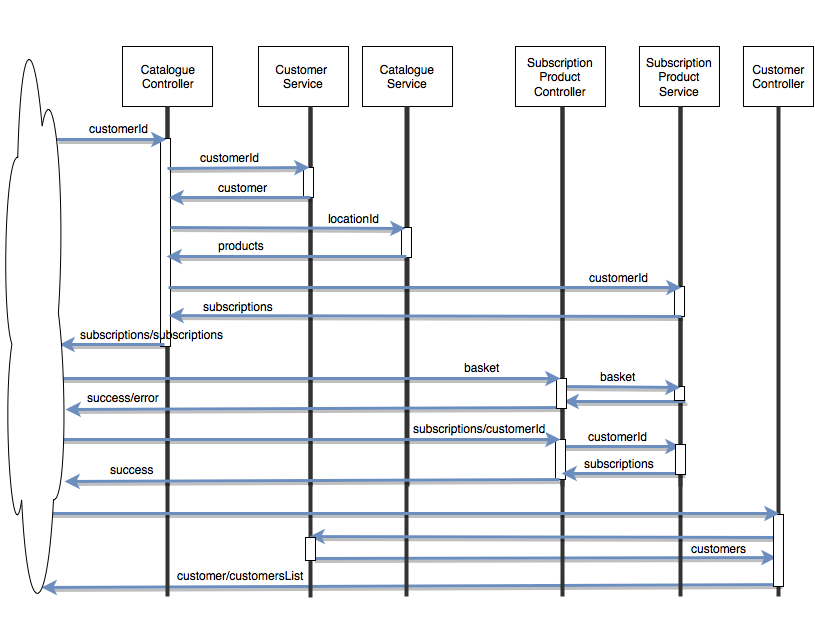

The diagram above was exported from draw.io. Its source (the exported page's mxGraphModel, read from the mxfile embedded in the PNG):
<mxGraphModel dx="954" dy="555" grid="1" gridSize="10" guides="1" tooltips="1" connect="1" arrows="1" fold="1" page="1" pageScale="1" pageWidth="826" pageHeight="1169" background="#ffffff" math="0" shadow="0">
  <root>
    <mxCell id="0" />
    <mxCell id="1" parent="0" />
    <mxCell id="2" value="Catalogue&lt;br&gt;Controller" style="whiteSpace=wrap;html=1;" parent="1" vertex="1">
      <mxGeometry x="129" y="70" width="90" height="60" as="geometry" />
    </mxCell>
    <mxCell id="3" value="Customer&amp;nbsp; Service&lt;br&gt;" style="whiteSpace=wrap;html=1;" parent="1" vertex="1">
      <mxGeometry x="265" y="70" width="90" height="60" as="geometry" />
    </mxCell>
    <mxCell id="4" value="Catalogue Service&lt;br&gt;" style="whiteSpace=wrap;html=1;" parent="1" vertex="1">
      <mxGeometry x="369" y="70" width="90" height="60" as="geometry" />
    </mxCell>
    <mxCell id="6" value="" style="line;direction=south;html=1;strokeColor=#333333;" parent="1" vertex="1">
      <mxGeometry x="169" y="130" width="10" height="380" as="geometry" />
    </mxCell>
    <mxCell id="7" value="" style="line;direction=south;html=1;strokeColor=#333333;" parent="1" vertex="1">
      <mxGeometry x="312" y="130" width="10" height="380" as="geometry" />
    </mxCell>
    <mxCell id="8" value="" style="line;direction=south;html=1;strokeColor=#333333;" parent="1" vertex="1">
      <mxGeometry x="409" y="130" width="10" height="380" as="geometry" />
    </mxCell>
    <mxCell id="22" value="" style="line;direction=south;html=1;strokeColor=#333333;" parent="1" vertex="1">
      <mxGeometry x="564" y="130" width="10" height="380" as="geometry" />
    </mxCell>
    <mxCell id="21" value="Subscription Product&lt;br&gt;Controller" style="whiteSpace=wrap;html=1;" parent="1" vertex="1">
      <mxGeometry x="522" y="70" width="90" height="60" as="geometry" />
    </mxCell>
    <mxCell id="45" value="Subscription Product Service&lt;br&gt;" style="whiteSpace=wrap;html=1;" parent="1" vertex="1">
      <mxGeometry x="646" y="70" width="80" height="60" as="geometry" />
    </mxCell>
    <mxCell id="46" value="" style="line;direction=south;html=1;strokeColor=#333333;" parent="1" vertex="1">
      <mxGeometry x="682" y="130" width="10" height="380" as="geometry" />
    </mxCell>
    <mxCell id="47" value="" style="endArrow=classic;html=1;strokeWidth=3;shadow=1;plain-blue;entryX=0.895;entryY=0.5;entryPerimeter=0;" parent="1" edge="1">
      <mxGeometry x="564" y="471" width="50" height="50" as="geometry">
        <mxPoint x="569" y="470" as="sourcePoint" />
        <mxPoint x="687" y="470" as="targetPoint" />
      </mxGeometry>
    </mxCell>
    <mxCell id="48" value="customerId" style="text;html=1;resizable=0;points=[];align=center;verticalAlign=middle;labelBackgroundColor=#ffffff;" parent="47" vertex="1" connectable="0">
      <mxGeometry x="-0.3881" y="-2" relative="1" as="geometry">
        <mxPoint x="19" y="-13" as="offset" />
      </mxGeometry>
    </mxCell>
    <mxCell id="57" value="Customer&lt;br&gt;Controller" style="whiteSpace=wrap;html=1;" parent="1" vertex="1">
      <mxGeometry x="750" y="70" width="70" height="60" as="geometry" />
    </mxCell>
    <mxCell id="58" value="" style="line;direction=south;html=1;strokeColor=#333333;" parent="1" vertex="1">
      <mxGeometry x="780" y="130" width="10" height="490" as="geometry" />
    </mxCell>
    <mxCell id="61" value="" style="endArrow=classic;html=1;plain-blue;shadow=1;strokeWidth=3;exitX=0.933;exitY=0.2;exitPerimeter=0;entryX=0.939;entryY=0.3;entryPerimeter=0;" parent="1" edge="1">
      <mxGeometry x="313" y="577" width="50" height="50" as="geometry">
        <mxPoint x="319" y="582" as="sourcePoint" />
        <mxPoint x="783" y="581" as="targetPoint" />
      </mxGeometry>
    </mxCell>
    <mxCell id="62" value="customers" style="text;html=1;resizable=0;points=[];align=center;verticalAlign=middle;labelBackgroundColor=#ffffff;" parent="61" vertex="1" connectable="0">
      <mxGeometry x="-0.3881" y="-2" relative="1" as="geometry">
        <mxPoint x="264" y="-12" as="offset" />
      </mxGeometry>
    </mxCell>
    <mxCell id="63" value="" style="endArrow=classic;html=1;plain-blue;shadow=1;strokeWidth=3;entryX=0.708;entryY=0.929;entryPerimeter=0;exitX=0.976;exitY=0.3;exitPerimeter=0;" parent="1" source="58" edge="1">
      <mxGeometry x="285" y="575" width="50" height="50" as="geometry">
        <mxPoint x="784" y="611" as="sourcePoint" />
        <mxPoint x="48" y="611" as="targetPoint" />
      </mxGeometry>
    </mxCell>
    <mxCell id="64" value="customer/customersList" style="text;html=1;resizable=0;points=[];align=center;verticalAlign=middle;labelBackgroundColor=#ffffff;" parent="63" vertex="1" connectable="0">
      <mxGeometry x="-0.3881" y="-2" relative="1" as="geometry">
        <mxPoint x="-314" y="-8" as="offset" />
      </mxGeometry>
    </mxCell>
    <mxCell id="65" value="" style="line;direction=south;html=1;strokeColor=#333333;" parent="1" vertex="1">
      <mxGeometry x="169" y="130" width="10" height="490" as="geometry" />
    </mxCell>
    <mxCell id="66" value="" style="line;direction=south;html=1;strokeColor=#333333;" parent="1" vertex="1">
      <mxGeometry x="312" y="131" width="10" height="490" as="geometry" />
    </mxCell>
    <mxCell id="67" value="" style="line;direction=south;html=1;strokeColor=#333333;" parent="1" vertex="1">
      <mxGeometry x="682" y="130" width="10" height="490" as="geometry" />
    </mxCell>
    <mxCell id="68" value="" style="line;direction=south;html=1;strokeColor=#333333;" parent="1" vertex="1">
      <mxGeometry x="564" y="130" width="10" height="490" as="geometry" />
    </mxCell>
    <mxCell id="69" value="" style="line;direction=south;html=1;strokeColor=#333333;" parent="1" vertex="1">
      <mxGeometry x="408" y="130" width="10" height="490" as="geometry" />
    </mxCell>
    <mxCell id="72" value="" style="endArrow=classic;html=1;plain-blue;shadow=1;strokeWidth=3;entryX=0.882;entryY=0.2;entryPerimeter=0;exitX=0.886;exitY=0;exitPerimeter=0;" parent="1" edge="1">
      <mxGeometry x="498" y="514" width="50" height="50" as="geometry">
        <mxPoint x="786" y="561" as="sourcePoint" />
        <mxPoint x="316" y="560" as="targetPoint" />
      </mxGeometry>
    </mxCell>
    <mxCell id="73" value="" style="whiteSpace=wrap;html=1;labelBackgroundColor=none;" vertex="1" parent="1">
      <mxGeometry x="167" y="162" width="10" height="208" as="geometry" />
    </mxCell>
    <mxCell id="33" value="" style="endArrow=classic;html=1;strokeWidth=3;shadow=1;plain-blue;entryX=0.923;entryY=0.543;entryPerimeter=0;" parent="1" edge="1">
      <mxGeometry x="-34" y="349" width="50" height="50" as="geometry">
        <mxPoint x="171" y="368" as="sourcePoint" />
        <mxPoint x="66" y="368" as="targetPoint" />
      </mxGeometry>
    </mxCell>
    <mxCell id="34" value="subscriptions/subscriptions" style="text;html=1;resizable=0;points=[];align=center;verticalAlign=middle;labelBackgroundColor=none;" parent="33" vertex="1" connectable="0">
      <mxGeometry x="-0.3881" y="-2" relative="1" as="geometry">
        <mxPoint x="19" y="-9" as="offset" />
      </mxGeometry>
    </mxCell>
    <mxCell id="10" value="" style="endArrow=classic;html=1;plain-blue;shadow=1;strokeWidth=3;" parent="1" edge="1">
      <mxGeometry width="50" height="50" relative="1" as="geometry">
        <mxPoint x="63" y="163" as="sourcePoint" />
        <mxPoint x="173" y="163" as="targetPoint" />
      </mxGeometry>
    </mxCell>
    <mxCell id="11" value="customerId" style="text;html=1;resizable=0;points=[];align=center;verticalAlign=middle;labelBackgroundColor=#ffffff;" parent="10" vertex="1" connectable="0">
      <mxGeometry x="-0.3881" y="-2" relative="1" as="geometry">
        <mxPoint x="28" y="-14" as="offset" />
      </mxGeometry>
    </mxCell>
    <mxCell id="74" value="" style="whiteSpace=wrap;html=1;labelBackgroundColor=none;" vertex="1" parent="1">
      <mxGeometry x="310" y="191" width="10" height="30" as="geometry" />
    </mxCell>
    <mxCell id="12" value="" style="endArrow=classic;html=1;strokeWidth=3;shadow=1;plain-blue;entryX=0.158;entryY=0.6;entryPerimeter=0;" parent="1" edge="1">
      <mxGeometry x="174" y="192" width="50" height="50" as="geometry">
        <mxPoint x="174" y="192" as="sourcePoint" />
        <mxPoint x="316" y="191" as="targetPoint" />
      </mxGeometry>
    </mxCell>
    <mxCell id="13" value="customerId" style="text;html=1;resizable=0;points=[];align=center;verticalAlign=middle;labelBackgroundColor=#ffffff;" parent="12" vertex="1" connectable="0">
      <mxGeometry x="-0.3881" y="-2" relative="1" as="geometry">
        <mxPoint x="19" y="-13" as="offset" />
      </mxGeometry>
    </mxCell>
    <mxCell id="14" value="" style="endArrow=classic;html=1;entryX=0.348;entryY=0.4;entryPerimeter=0;strokeWidth=3;shadow=1;plain-blue;" parent="1" edge="1">
      <mxGeometry x="59" y="210" width="50" height="50" as="geometry">
        <mxPoint x="317" y="221" as="sourcePoint" />
        <mxPoint x="175" y="221" as="targetPoint" />
      </mxGeometry>
    </mxCell>
    <mxCell id="15" value="customer" style="text;html=1;resizable=0;points=[];align=center;verticalAlign=middle;labelBackgroundColor=#ffffff;" parent="14" vertex="1" connectable="0">
      <mxGeometry x="-0.3881" y="-2" relative="1" as="geometry">
        <mxPoint x="-25" y="-9" as="offset" />
      </mxGeometry>
    </mxCell>
    <mxCell id="75" value="" style="whiteSpace=wrap;html=1;labelBackgroundColor=none;" vertex="1" parent="1">
      <mxGeometry x="408" y="251" width="10" height="30" as="geometry" />
    </mxCell>
    <mxCell id="19" value="" style="endArrow=classic;html=1;plain-blue;shadow=1;strokeWidth=3;entryX=0.661;entryY=0.3;entryPerimeter=0;" parent="1" edge="1">
      <mxGeometry x="179" y="248" width="50" height="50" as="geometry">
        <mxPoint x="413" y="280" as="sourcePoint" />
        <mxPoint x="173" y="280" as="targetPoint" />
      </mxGeometry>
    </mxCell>
    <mxCell id="20" value="products &lt;br&gt;" style="text;html=1;resizable=0;points=[];align=center;verticalAlign=middle;labelBackgroundColor=#ffffff;" parent="19" vertex="1" connectable="0">
      <mxGeometry x="-0.3881" y="-2" relative="1" as="geometry">
        <mxPoint x="-93" y="-10" as="offset" />
      </mxGeometry>
    </mxCell>
    <mxCell id="16" value="" style="endArrow=classic;html=1;plain-blue;shadow=1;strokeWidth=3;" parent="1" edge="1">
      <mxGeometry x="177" y="251" width="50" height="50" as="geometry">
        <mxPoint x="177" y="251" as="sourcePoint" />
        <mxPoint x="412" y="252" as="targetPoint" />
      </mxGeometry>
    </mxCell>
    <mxCell id="17" value="locationId" style="text;html=1;resizable=0;points=[];align=center;verticalAlign=middle;labelBackgroundColor=#ffffff;" parent="16" vertex="1" connectable="0">
      <mxGeometry x="-0.3881" y="-2" relative="1" as="geometry">
        <mxPoint x="111" y="-12" as="offset" />
      </mxGeometry>
    </mxCell>
    <mxCell id="76" value="" style="whiteSpace=wrap;html=1;labelBackgroundColor=none;" vertex="1" parent="1">
      <mxGeometry x="681" y="310" width="10" height="30" as="geometry" />
    </mxCell>
    <mxCell id="41" value="" style="endArrow=classic;html=1;strokeWidth=3;shadow=1;plain-blue;entryX=0.476;entryY=0.4;entryPerimeter=0;" parent="1" target="46" edge="1">
      <mxGeometry x="175" y="311" width="50" height="50" as="geometry">
        <mxPoint x="175" y="311" as="sourcePoint" />
        <mxPoint x="317" y="310" as="targetPoint" />
      </mxGeometry>
    </mxCell>
    <mxCell id="42" value="customerId" style="text;html=1;resizable=0;points=[];align=center;verticalAlign=middle;labelBackgroundColor=#ffffff;" parent="41" vertex="1" connectable="0">
      <mxGeometry x="-0.3881" y="-2" relative="1" as="geometry">
        <mxPoint x="293" y="-13" as="offset" />
      </mxGeometry>
    </mxCell>
    <mxCell id="43" value="" style="endArrow=classic;html=1;plain-blue;shadow=1;strokeWidth=3;entryX=0.661;entryY=0.3;entryPerimeter=0;exitX=0.553;exitY=0.4;exitPerimeter=0;" parent="1" source="46" edge="1">
      <mxGeometry x="181" y="307" width="50" height="50" as="geometry">
        <mxPoint x="567" y="339" as="sourcePoint" />
        <mxPoint x="175" y="339" as="targetPoint" />
      </mxGeometry>
    </mxCell>
    <mxCell id="44" value="subscriptions" style="text;html=1;resizable=0;points=[];align=center;verticalAlign=middle;labelBackgroundColor=#ffffff;" parent="43" vertex="1" connectable="0">
      <mxGeometry x="-0.3881" y="-2" relative="1" as="geometry">
        <mxPoint x="-287" y="-8" as="offset" />
      </mxGeometry>
    </mxCell>
    <mxCell id="30" value="" style="endArrow=classic;html=1;plain-blue;shadow=1;strokeWidth=3;exitX=0.787;exitY=0.8;exitPerimeter=0;entryX=0.985;entryY=0.648;entryPerimeter=0;" parent="1" edge="1">
      <mxGeometry x="299" y="395" width="50" height="50" as="geometry">
        <mxPoint x="566" y="431" as="sourcePoint" />
        <mxPoint x="72" y="433" as="targetPoint" />
      </mxGeometry>
    </mxCell>
    <mxCell id="31" value="success/error&lt;br&gt;" style="text;html=1;resizable=0;points=[];align=center;verticalAlign=middle;labelBackgroundColor=#ffffff;" parent="30" vertex="1" connectable="0">
      <mxGeometry x="-0.3881" y="-2" relative="1" as="geometry">
        <mxPoint x="-285" y="-9" as="offset" />
      </mxGeometry>
    </mxCell>
    <mxCell id="78" value="" style="whiteSpace=wrap;html=1;labelBackgroundColor=none;" vertex="1" parent="1">
      <mxGeometry x="562" y="463" width="10" height="40" as="geometry" />
    </mxCell>
    <mxCell id="39" value="" style="endArrow=classic;html=1;entryX=0.774;entryY=0.4;entryPerimeter=0;plain-blue;shadow=1;strokeWidth=3;exitX=0.815;exitY=0.861;exitPerimeter=0;" parent="1" edge="1">
      <mxGeometry x="79" y="461" width="50" height="50" as="geometry">
        <mxPoint x="55" y="463" as="sourcePoint" />
        <mxPoint x="567" y="463" as="targetPoint" />
      </mxGeometry>
    </mxCell>
    <mxCell id="40" value="subscriptions/customerId" style="text;html=1;resizable=0;points=[];align=center;verticalAlign=middle;labelBackgroundColor=#ffffff;" parent="39" vertex="1" connectable="0">
      <mxGeometry x="-0.3881" y="-2" relative="1" as="geometry">
        <mxPoint x="274" y="-14" as="offset" />
      </mxGeometry>
    </mxCell>
    <mxCell id="37" value="" style="endArrow=classic;html=1;plain-blue;shadow=1;strokeWidth=3;entryX=0.969;entryY=0.762;entryPerimeter=0;exitX=0.847;exitY=0.1;exitPerimeter=0;" parent="1" edge="1">
      <mxGeometry x="292" y="462" width="50" height="50" as="geometry">
        <mxPoint x="566" y="503" as="sourcePoint" />
        <mxPoint x="71" y="505" as="targetPoint" />
      </mxGeometry>
    </mxCell>
    <mxCell id="38" value="success&lt;br&gt;" style="text;html=1;resizable=0;points=[];align=center;verticalAlign=middle;labelBackgroundColor=#ffffff;" parent="37" vertex="1" connectable="0">
      <mxGeometry x="-0.3881" y="-2" relative="1" as="geometry">
        <mxPoint x="-277" y="-9" as="offset" />
      </mxGeometry>
    </mxCell>
    <mxCell id="49" value="" style="endArrow=classic;html=1;entryX=0.348;entryY=0.4;entryPerimeter=0;strokeWidth=3;shadow=1;plain-blue;" parent="1" edge="1">
      <mxGeometry x="452" y="486" width="50" height="50" as="geometry">
        <mxPoint x="690" y="497" as="sourcePoint" />
        <mxPoint x="568" y="497" as="targetPoint" />
      </mxGeometry>
    </mxCell>
    <mxCell id="50" value="subscriptions" style="text;html=1;resizable=0;points=[];align=center;verticalAlign=middle;labelBackgroundColor=#ffffff;" parent="49" vertex="1" connectable="0">
      <mxGeometry x="-0.3881" y="-2" relative="1" as="geometry">
        <mxPoint x="-28" y="-9" as="offset" />
      </mxGeometry>
    </mxCell>
    <mxCell id="79" value="" style="whiteSpace=wrap;html=1;labelBackgroundColor=none;" vertex="1" parent="1">
      <mxGeometry x="682" y="468" width="10" height="30" as="geometry" />
    </mxCell>
    <mxCell id="80" value="" style="whiteSpace=wrap;html=1;labelBackgroundColor=none;" vertex="1" parent="1">
      <mxGeometry x="780" y="538" width="10" height="72" as="geometry" />
    </mxCell>
    <mxCell id="55" value="" style="endArrow=classic;html=1;plain-blue;shadow=1;strokeWidth=3;entryX=0.956;entryY=0.1;entryPerimeter=0;" parent="1" edge="1">
      <mxGeometry width="50" height="50" relative="1" as="geometry">
        <mxPoint x="40" y="537" as="sourcePoint" />
        <mxPoint x="786" y="537" as="targetPoint" />
      </mxGeometry>
    </mxCell>
    <mxCell id="83" value="" style="whiteSpace=wrap;html=1;labelBackgroundColor=none;" vertex="1" parent="1">
      <mxGeometry x="312" y="561" width="10" height="23" as="geometry" />
    </mxCell>
    <mxCell id="85" value="" style="endArrow=classic;html=1;entryX=0.348;entryY=0.4;entryPerimeter=0;strokeWidth=3;shadow=1;plain-blue;" edge="1" parent="1">
      <mxGeometry x="454" y="414" width="50" height="50" as="geometry">
        <mxPoint x="692" y="425" as="sourcePoint" />
        <mxPoint x="570" y="425" as="targetPoint" />
      </mxGeometry>
    </mxCell>
    <mxCell id="84" value="" style="whiteSpace=wrap;html=1;labelBackgroundColor=none;" vertex="1" parent="1">
      <mxGeometry x="681" y="410" width="10" height="14" as="geometry" />
    </mxCell>
    <mxCell id="51" value="" style="endArrow=classic;html=1;strokeWidth=3;shadow=1;plain-blue;entryX=0.75;entryY=0.5;entryPerimeter=0;" parent="1" edge="1">
      <mxGeometry x="564" y="411" width="50" height="50" as="geometry">
        <mxPoint x="569" y="410" as="sourcePoint" />
        <mxPoint x="687" y="411" as="targetPoint" />
      </mxGeometry>
    </mxCell>
    <mxCell id="52" value="basket" style="text;html=1;resizable=0;points=[];align=center;verticalAlign=middle;labelBackgroundColor=#ffffff;" parent="51" vertex="1" connectable="0">
      <mxGeometry x="-0.3881" y="-2" relative="1" as="geometry">
        <mxPoint x="19" y="-13" as="offset" />
      </mxGeometry>
    </mxCell>
    <mxCell id="77" value="" style="whiteSpace=wrap;html=1;labelBackgroundColor=none;" vertex="1" parent="1">
      <mxGeometry x="563" y="402" width="10" height="30" as="geometry" />
    </mxCell>
    <mxCell id="23" value="" style="endArrow=classic;html=1;entryX=0.626;entryY=0.3;entryPerimeter=0;plain-blue;shadow=1;strokeWidth=3;" parent="1" edge="1">
      <mxGeometry x="65" y="401" width="50" height="50" as="geometry">
        <mxPoint x="65" y="402" as="sourcePoint" />
        <mxPoint x="567" y="402" as="targetPoint" />
      </mxGeometry>
    </mxCell>
    <mxCell id="24" value="basket" style="text;html=1;resizable=0;points=[];align=center;verticalAlign=middle;labelBackgroundColor=#ffffff;" parent="23" vertex="1" connectable="0">
      <mxGeometry x="-0.3881" y="-2" relative="1" as="geometry">
        <mxPoint x="269" y="-14" as="offset" />
      </mxGeometry>
    </mxCell>
    <mxCell id="27" value="" style="ellipse;shape=cloud;whiteSpace=wrap;html=1;" parent="1" vertex="1">
      <mxGeometry x="8" y="25" width="65" height="623" as="geometry" />
    </mxCell>
  </root>
</mxGraphModel>